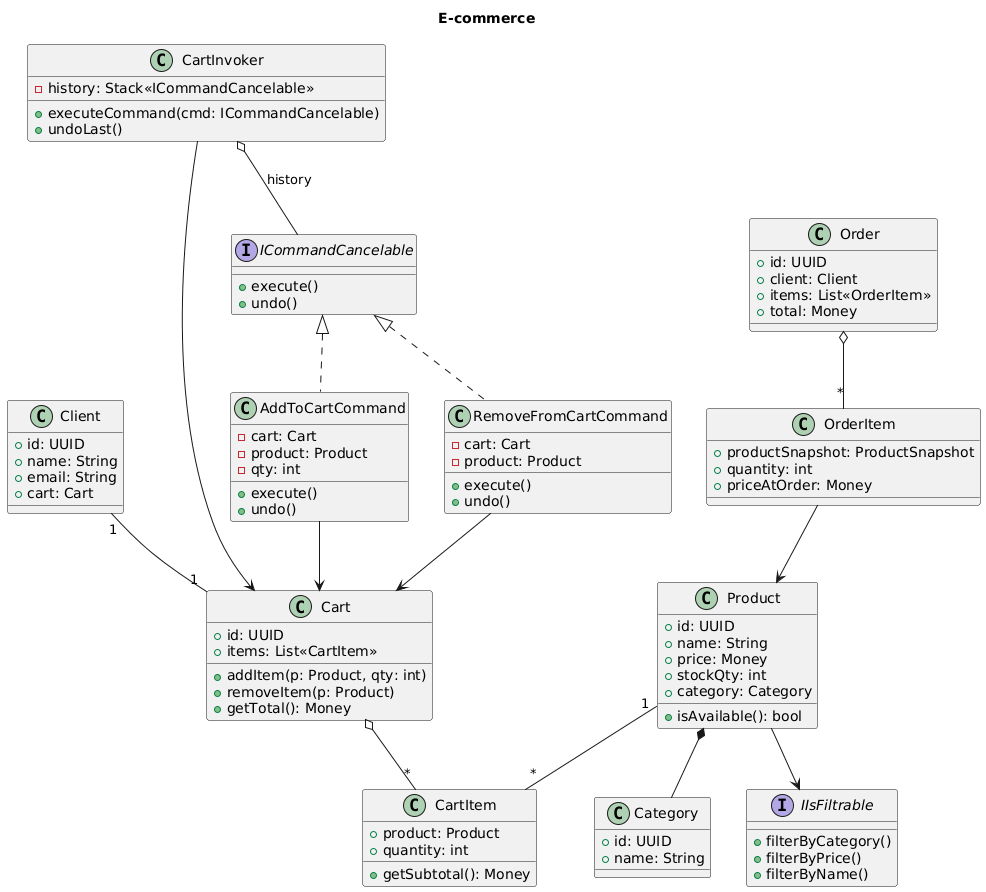

The diagram above was rendered by PlantUML. Its source (embedded in the PNG):
@startuml
title E-commerce

class Product {
  +id: UUID
  +name: String
  +price: Money
  +stockQty: int
  +category: Category
  +isAvailable(): bool
}
class Category {
  +id: UUID
  +name: String
}
class Client {
  +id: UUID
  +name: String
  +email: String
  +cart: Cart
}
class Cart {
  +id: UUID
  +items: List«CartItem»
  +addItem(p: Product, qty: int)
  +removeItem(p: Product)
  +getTotal(): Money
}
class CartItem {
  +product: Product
  +quantity: int
  +getSubtotal(): Money
}
class Order {
  +id: UUID
  +client: Client
  +items: List«OrderItem»
  +total: Money
}
class OrderItem {
  +productSnapshot: ProductSnapshot
  +quantity: int
  +priceAtOrder: Money
}

interface ICommandCancelable {
  +execute()
  +undo()
}

interface IIsFiltrable {
  +filterByCategory()
  +filterByPrice()
  +filterByName()
}

class AddToCartCommand {
  -cart: Cart
  -product: Product
  -qty: int
  +execute()
  +undo()
}
class RemoveFromCartCommand {
  -cart: Cart
  -product: Product
  +execute()
  +undo()
}
class CartInvoker {
  -history: Stack«ICommandCancelable»
  +executeCommand(cmd: ICommandCancelable)
  +undoLast()
}

ICommandCancelable <|.. AddToCartCommand
ICommandCancelable <|.. RemoveFromCartCommand
CartInvoker o-- ICommandCancelable : history
AddToCartCommand --> Cart
RemoveFromCartCommand --> Cart

Product "1" -- "*" CartItem
Cart o-- "*" CartItem
Client "1" -- "1" Cart
Order o-- "*" OrderItem
OrderItem --> Product
Product *-- Category
Product --> IIsFiltrable
CartInvoker --> Cart
@enduml